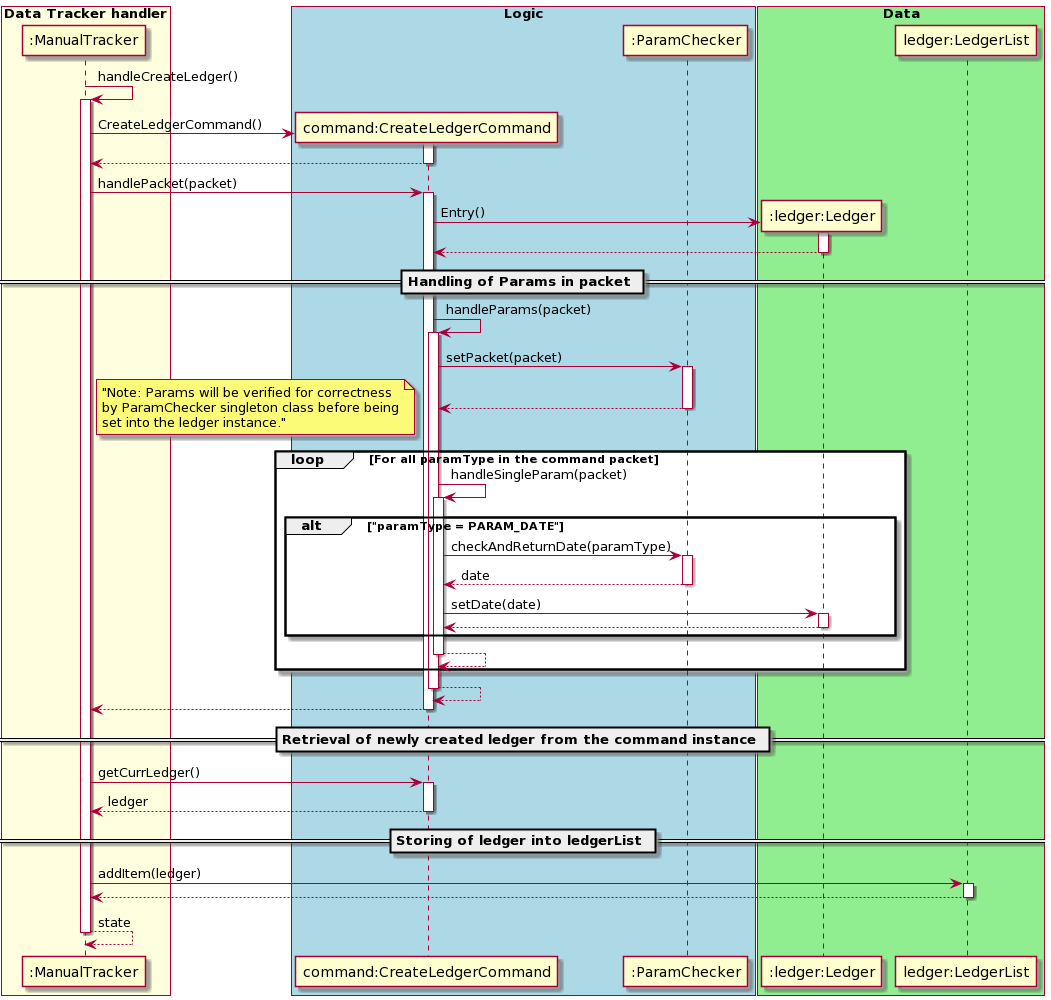

The diagram above was rendered by PlantUML. Its source (embedded in the PNG):
@startuml
autoactivate on

":ManualTracker" ->":ManualTracker": handleCreateLedger()
    create "command:CreateLedgerCommand"
   ":ManualTracker"-> "command:CreateLedgerCommand" : CreateLedgerCommand()
    return

   ":ManualTracker"-> "command:CreateLedgerCommand" : handlePacket(packet)

        create ":ledger:Ledger"
        "command:CreateLedgerCommand" -> ":ledger:Ledger" : Entry()
        return
        == Handling of Params in packet ==
        "command:CreateLedgerCommand" -> "command:CreateLedgerCommand" : handleParams(packet)
            "command:CreateLedgerCommand" -> ":ParamChecker" : setPacket(packet)
            return
            loop For all paramType in the command packet
                note left: "Note: Params will be verified for correctness\nby ParamChecker singleton class before being\nset into the ledger instance."
                "command:CreateLedgerCommand" -> "command:CreateLedgerCommand" : handleSingleParam(packet)
                    alt "paramType = PARAM_DATE"
                        "command:CreateLedgerCommand" ->":ParamChecker": checkAndReturnDate(paramType)
                        return date
                        "command:CreateLedgerCommand" -> ":ledger:Ledger" : setDate(date)
                        return
                    end
                return
            end
        return
   return
   == Retrieval of newly created ledger from the command instance ==
   ":ManualTracker"-> "command:CreateLedgerCommand" : getCurrLedger()
   return ledger
   == Storing of ledger into ledgerList ==
   ":ManualTracker"-> "ledger:LedgerList" : addItem(ledger)
    return
return state

box "Data Tracker handler" #LightYellow
participant ":ManualTracker"
endBox

box "Logic" #LightBlue
participant "command:CreateLedgerCommand"
participant ":ParamChecker"
endBox

box "Data" #LightGreen
participant ":ledger:Ledger"
participant "ledger:LedgerList"
endBox
@enduml